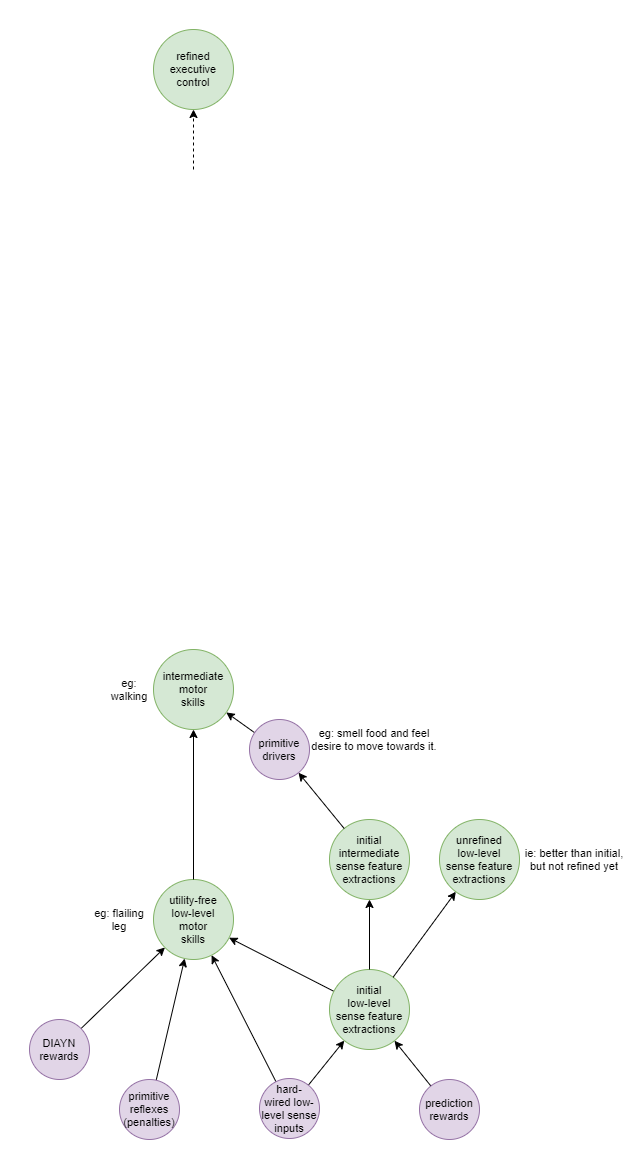

The diagram above was exported from draw.io. Its source (the exported page's mxGraphModel, read from the mxfile embedded in the PNG):
<mxGraphModel dx="2031" dy="1174" grid="1" gridSize="10" guides="1" tooltips="1" connect="1" arrows="1" fold="1" page="1" pageScale="1" pageWidth="827" pageHeight="1169" math="0" shadow="0">
  <root>
    <mxCell id="16Gx8T71wTrAS-OpU55Q-0" />
    <mxCell id="16Gx8T71wTrAS-OpU55Q-1" parent="16Gx8T71wTrAS-OpU55Q-0" />
    <mxCell id="16Gx8T71wTrAS-OpU55Q-17" style="edgeStyle=none;rounded=0;orthogonalLoop=1;jettySize=auto;html=1;fontSize=11;" edge="1" parent="16Gx8T71wTrAS-OpU55Q-1" source="16Gx8T71wTrAS-OpU55Q-16" target="16Gx8T71wTrAS-OpU55Q-2">
      <mxGeometry relative="1" as="geometry" />
    </mxCell>
    <mxCell id="16Gx8T71wTrAS-OpU55Q-19" style="edgeStyle=none;rounded=0;orthogonalLoop=1;jettySize=auto;html=1;fontSize=11;" edge="1" parent="16Gx8T71wTrAS-OpU55Q-1" source="16Gx8T71wTrAS-OpU55Q-18" target="16Gx8T71wTrAS-OpU55Q-2">
      <mxGeometry relative="1" as="geometry" />
    </mxCell>
    <mxCell id="16Gx8T71wTrAS-OpU55Q-2" value="utility-free&lt;br style=&quot;font-size: 11px;&quot;&gt;low-level&lt;br style=&quot;font-size: 11px;&quot;&gt;motor&lt;br style=&quot;font-size: 11px;&quot;&gt;skills" style="ellipse;whiteSpace=wrap;html=1;aspect=fixed;fillColor=#d5e8d4;strokeColor=#82b366;fontSize=11;" vertex="1" parent="16Gx8T71wTrAS-OpU55Q-1">
      <mxGeometry x="334" y="950" width="80" height="80" as="geometry" />
    </mxCell>
    <mxCell id="16Gx8T71wTrAS-OpU55Q-20" style="edgeStyle=none;rounded=0;orthogonalLoop=1;jettySize=auto;html=1;fontSize=11;" edge="1" parent="16Gx8T71wTrAS-OpU55Q-1" source="16Gx8T71wTrAS-OpU55Q-18" target="16Gx8T71wTrAS-OpU55Q-3">
      <mxGeometry relative="1" as="geometry" />
    </mxCell>
    <mxCell id="16Gx8T71wTrAS-OpU55Q-21" style="edgeStyle=none;rounded=0;orthogonalLoop=1;jettySize=auto;html=1;fontSize=11;" edge="1" parent="16Gx8T71wTrAS-OpU55Q-1" source="16Gx8T71wTrAS-OpU55Q-3" target="16Gx8T71wTrAS-OpU55Q-2">
      <mxGeometry relative="1" as="geometry" />
    </mxCell>
    <mxCell id="16Gx8T71wTrAS-OpU55Q-3" value="initial&lt;br style=&quot;font-size: 11px&quot;&gt;low-level&lt;br&gt;sense feature extractions" style="ellipse;whiteSpace=wrap;html=1;aspect=fixed;fillColor=#d5e8d4;strokeColor=#82b366;fontSize=11;" vertex="1" parent="16Gx8T71wTrAS-OpU55Q-1">
      <mxGeometry x="510" y="1040" width="80" height="80" as="geometry" />
    </mxCell>
    <mxCell id="16Gx8T71wTrAS-OpU55Q-5" style="rounded=0;orthogonalLoop=1;jettySize=auto;html=1;fontSize=11;" edge="1" parent="16Gx8T71wTrAS-OpU55Q-1" source="16Gx8T71wTrAS-OpU55Q-3" target="16Gx8T71wTrAS-OpU55Q-4">
      <mxGeometry relative="1" as="geometry" />
    </mxCell>
    <mxCell id="16Gx8T71wTrAS-OpU55Q-4" value="initial&lt;br style=&quot;font-size: 11px&quot;&gt;intermediate sense feature extractions" style="ellipse;whiteSpace=wrap;html=1;aspect=fixed;fillColor=#d5e8d4;strokeColor=#82b366;fontSize=11;" vertex="1" parent="16Gx8T71wTrAS-OpU55Q-1">
      <mxGeometry x="510" y="890" width="80" height="80" as="geometry" />
    </mxCell>
    <mxCell id="16Gx8T71wTrAS-OpU55Q-6" value="eg: flailing leg" style="text;html=1;strokeColor=none;fillColor=none;align=center;verticalAlign=middle;whiteSpace=wrap;rounded=0;fontSize=11;" vertex="1" parent="16Gx8T71wTrAS-OpU55Q-1">
      <mxGeometry x="270" y="970" width="60" height="40" as="geometry" />
    </mxCell>
    <mxCell id="16Gx8T71wTrAS-OpU55Q-9" style="rounded=0;orthogonalLoop=1;jettySize=auto;html=1;fontSize=11;" edge="1" parent="16Gx8T71wTrAS-OpU55Q-1" source="16Gx8T71wTrAS-OpU55Q-2" target="16Gx8T71wTrAS-OpU55Q-7">
      <mxGeometry relative="1" as="geometry" />
    </mxCell>
    <mxCell id="16Gx8T71wTrAS-OpU55Q-15" style="edgeStyle=none;rounded=0;orthogonalLoop=1;jettySize=auto;html=1;fontSize=11;" edge="1" parent="16Gx8T71wTrAS-OpU55Q-1" source="16Gx8T71wTrAS-OpU55Q-12" target="16Gx8T71wTrAS-OpU55Q-7">
      <mxGeometry relative="1" as="geometry" />
    </mxCell>
    <mxCell id="16Gx8T71wTrAS-OpU55Q-7" value="intermediate&lt;br style=&quot;font-size: 11px&quot;&gt;motor&lt;br style=&quot;font-size: 11px&quot;&gt;skills" style="ellipse;whiteSpace=wrap;html=1;aspect=fixed;fillColor=#d5e8d4;strokeColor=#82b366;fontSize=11;" vertex="1" parent="16Gx8T71wTrAS-OpU55Q-1">
      <mxGeometry x="334" y="720" width="80" height="80" as="geometry" />
    </mxCell>
    <mxCell id="16Gx8T71wTrAS-OpU55Q-8" value="eg: walking" style="text;html=1;strokeColor=none;fillColor=none;align=center;verticalAlign=middle;whiteSpace=wrap;rounded=0;fontSize=11;" vertex="1" parent="16Gx8T71wTrAS-OpU55Q-1">
      <mxGeometry x="290" y="740" width="40" height="40" as="geometry" />
    </mxCell>
    <mxCell id="16Gx8T71wTrAS-OpU55Q-11" style="rounded=0;orthogonalLoop=1;jettySize=auto;html=1;fontSize=11;" edge="1" parent="16Gx8T71wTrAS-OpU55Q-1" source="16Gx8T71wTrAS-OpU55Q-3" target="16Gx8T71wTrAS-OpU55Q-10">
      <mxGeometry relative="1" as="geometry" />
    </mxCell>
    <mxCell id="16Gx8T71wTrAS-OpU55Q-10" value="unrefined&lt;br&gt;low-level&lt;br&gt;sense feature extractions" style="ellipse;whiteSpace=wrap;html=1;aspect=fixed;fillColor=#d5e8d4;strokeColor=#82b366;fontSize=11;" vertex="1" parent="16Gx8T71wTrAS-OpU55Q-1">
      <mxGeometry x="620" y="890" width="80" height="80" as="geometry" />
    </mxCell>
    <mxCell id="16Gx8T71wTrAS-OpU55Q-14" style="edgeStyle=none;rounded=0;orthogonalLoop=1;jettySize=auto;html=1;fontSize=11;" edge="1" parent="16Gx8T71wTrAS-OpU55Q-1" source="16Gx8T71wTrAS-OpU55Q-4" target="16Gx8T71wTrAS-OpU55Q-12">
      <mxGeometry relative="1" as="geometry" />
    </mxCell>
    <mxCell id="16Gx8T71wTrAS-OpU55Q-12" value="primitive&lt;br&gt;drivers" style="ellipse;whiteSpace=wrap;html=1;aspect=fixed;fillColor=#e1d5e7;strokeColor=#9673a6;fontSize=11;" vertex="1" parent="16Gx8T71wTrAS-OpU55Q-1">
      <mxGeometry x="430" y="790" width="60" height="60" as="geometry" />
    </mxCell>
    <mxCell id="16Gx8T71wTrAS-OpU55Q-16" value="primitive&lt;br&gt;reflexes&lt;br&gt;(penalties)" style="ellipse;whiteSpace=wrap;html=1;aspect=fixed;fillColor=#e1d5e7;strokeColor=#9673a6;fontSize=11;" vertex="1" parent="16Gx8T71wTrAS-OpU55Q-1">
      <mxGeometry x="300" y="1150" width="60" height="60" as="geometry" />
    </mxCell>
    <mxCell id="16Gx8T71wTrAS-OpU55Q-18" value="hard-&lt;br&gt;wired low- level sense&lt;br&gt;inputs" style="ellipse;whiteSpace=wrap;html=1;aspect=fixed;fillColor=#e1d5e7;strokeColor=#9673a6;fontSize=11;" vertex="1" parent="16Gx8T71wTrAS-OpU55Q-1">
      <mxGeometry x="440" y="1149" width="60" height="60" as="geometry" />
    </mxCell>
    <mxCell id="16Gx8T71wTrAS-OpU55Q-22" value="ie: better than initial, but not refined yet" style="text;html=1;strokeColor=none;fillColor=none;align=center;verticalAlign=middle;whiteSpace=wrap;rounded=0;fontSize=11;" vertex="1" parent="16Gx8T71wTrAS-OpU55Q-1">
      <mxGeometry x="700" y="915" width="110" height="30" as="geometry" />
    </mxCell>
    <mxCell id="16Gx8T71wTrAS-OpU55Q-23" value="refined&lt;br&gt;executive&lt;br&gt;control" style="ellipse;whiteSpace=wrap;html=1;aspect=fixed;fillColor=#d5e8d4;strokeColor=#82b366;fontSize=11;" vertex="1" parent="16Gx8T71wTrAS-OpU55Q-1">
      <mxGeometry x="334" y="100" width="80" height="80" as="geometry" />
    </mxCell>
    <mxCell id="16Gx8T71wTrAS-OpU55Q-25" value="" style="endArrow=classic;html=1;fontSize=11;dashed=1;" edge="1" parent="16Gx8T71wTrAS-OpU55Q-1" target="16Gx8T71wTrAS-OpU55Q-23">
      <mxGeometry width="50" height="50" relative="1" as="geometry">
        <mxPoint x="374" y="240" as="sourcePoint" />
        <mxPoint x="400" y="250" as="targetPoint" />
      </mxGeometry>
    </mxCell>
    <mxCell id="16Gx8T71wTrAS-OpU55Q-27" style="edgeStyle=none;rounded=0;orthogonalLoop=1;jettySize=auto;html=1;fontSize=11;" edge="1" parent="16Gx8T71wTrAS-OpU55Q-1" source="16Gx8T71wTrAS-OpU55Q-26" target="16Gx8T71wTrAS-OpU55Q-2">
      <mxGeometry relative="1" as="geometry" />
    </mxCell>
    <mxCell id="16Gx8T71wTrAS-OpU55Q-26" value="DIAYN&lt;br&gt;rewards" style="ellipse;whiteSpace=wrap;html=1;aspect=fixed;fillColor=#e1d5e7;strokeColor=#9673a6;fontSize=11;" vertex="1" parent="16Gx8T71wTrAS-OpU55Q-1">
      <mxGeometry x="210" y="1090" width="60" height="60" as="geometry" />
    </mxCell>
    <mxCell id="16Gx8T71wTrAS-OpU55Q-29" style="edgeStyle=none;rounded=0;orthogonalLoop=1;jettySize=auto;html=1;fontSize=11;" edge="1" parent="16Gx8T71wTrAS-OpU55Q-1" source="16Gx8T71wTrAS-OpU55Q-28" target="16Gx8T71wTrAS-OpU55Q-3">
      <mxGeometry relative="1" as="geometry" />
    </mxCell>
    <mxCell id="16Gx8T71wTrAS-OpU55Q-28" value="prediction&lt;br&gt;rewards" style="ellipse;whiteSpace=wrap;html=1;aspect=fixed;fillColor=#e1d5e7;strokeColor=#9673a6;fontSize=11;" vertex="1" parent="16Gx8T71wTrAS-OpU55Q-1">
      <mxGeometry x="600" y="1150" width="60" height="60" as="geometry" />
    </mxCell>
    <mxCell id="16Gx8T71wTrAS-OpU55Q-31" value="eg: smell food and feel desire to move towards it." style="text;html=1;strokeColor=none;fillColor=none;align=center;verticalAlign=middle;whiteSpace=wrap;rounded=0;fontSize=11;" vertex="1" parent="16Gx8T71wTrAS-OpU55Q-1">
      <mxGeometry x="490" y="790" width="130" height="40" as="geometry" />
    </mxCell>
  </root>
</mxGraphModel>